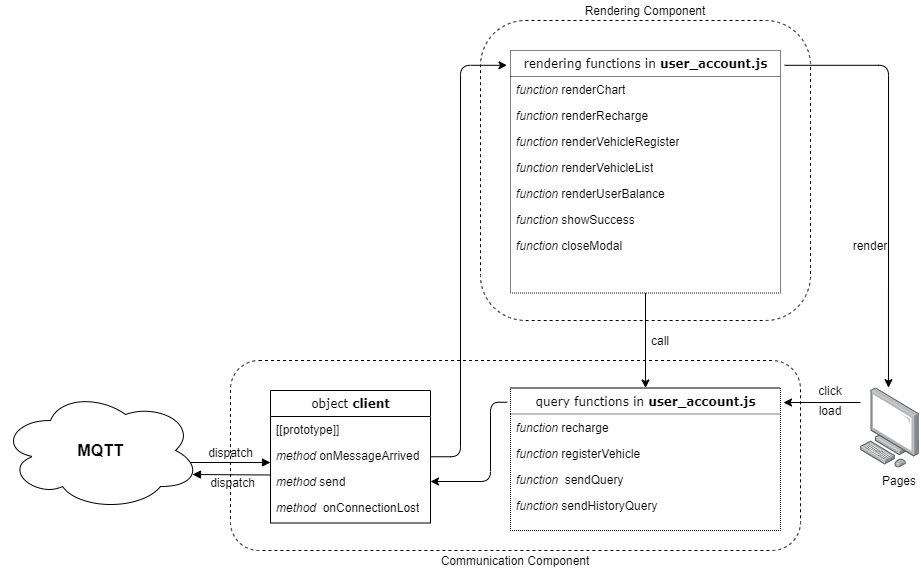

The diagram above was exported from draw.io. Its source (the exported page's mxGraphModel, read from the mxfile embedded in the PNG):
<mxGraphModel dx="1038" dy="1429" grid="1" gridSize="10" guides="1" tooltips="1" connect="1" arrows="1" fold="1" page="1" pageScale="1" pageWidth="1100" pageHeight="850" background="#ffffff" math="0" shadow="0">
  <root>
    <mxCell id="0" />
    <mxCell id="1" parent="0" />
    <mxCell id="QnTR9VxyN6LLfylWXDgm-1" value="&lt;b&gt;&lt;font style=&quot;font-size: 16px&quot;&gt;MQTT&lt;/font&gt;&lt;/b&gt;" style="ellipse;shape=cloud;whiteSpace=wrap;html=1;" parent="1" vertex="1">
      <mxGeometry x="40" y="190" width="200" height="120" as="geometry" />
    </mxCell>
    <mxCell id="QnTR9VxyN6LLfylWXDgm-10" value="dispatch" style="html=1;verticalAlign=bottom;endArrow=block;" parent="1" edge="1">
      <mxGeometry width="80" relative="1" as="geometry">
        <mxPoint x="230" y="262" as="sourcePoint" />
        <mxPoint x="310" y="262" as="targetPoint" />
      </mxGeometry>
    </mxCell>
    <mxCell id="QnTR9VxyN6LLfylWXDgm-15" value="dispatch" style="html=1;verticalAlign=bottom;endArrow=block;entryX=0.96;entryY=0.7;entryDx=0;entryDy=0;entryPerimeter=0;" parent="1" target="QnTR9VxyN6LLfylWXDgm-1" edge="1">
      <mxGeometry x="-0.0233" y="18" width="80" relative="1" as="geometry">
        <mxPoint x="310" y="274.5" as="sourcePoint" />
        <mxPoint x="320" y="272" as="targetPoint" />
        <mxPoint as="offset" />
      </mxGeometry>
    </mxCell>
    <mxCell id="QnTR9VxyN6LLfylWXDgm-17" value="" style="points=[];aspect=fixed;html=1;align=center;shadow=0;dashed=0;image;image=img/lib/allied_telesis/computer_and_terminals/Personal_Computer.svg;dashPattern=1 1;" parent="1" vertex="1">
      <mxGeometry x="900" y="187.5" width="59.03" height="80" as="geometry" />
    </mxCell>
    <mxCell id="QnTR9VxyN6LLfylWXDgm-18" value="Pages" style="text;html=1;strokeColor=none;fillColor=none;align=center;verticalAlign=middle;whiteSpace=wrap;rounded=0;dashed=1;dashPattern=1 1;" parent="1" vertex="1">
      <mxGeometry x="919.03" y="270" width="40" height="20" as="geometry" />
    </mxCell>
    <mxCell id="QnTR9VxyN6LLfylWXDgm-5" value="&lt;span style=&quot;font-weight: 400&quot;&gt;rendering functions in&lt;/span&gt; user_account.js" style="swimlane;html=1;fontStyle=1;align=center;verticalAlign=top;childLayout=stackLayout;horizontal=1;startSize=26;horizontalStack=0;resizeParent=1;resizeLast=0;collapsible=1;marginBottom=0;swimlaneFillColor=#ffffff;rounded=0;shadow=0;comic=0;labelBackgroundColor=none;strokeWidth=1;fillColor=none;fontFamily=Verdana;fontSize=12;dashed=1;dashPattern=1 1;" parent="1" vertex="1">
      <mxGeometry x="550" y="-150" width="270" height="242.5" as="geometry" />
    </mxCell>
    <mxCell id="QnTR9VxyN6LLfylWXDgm-7" value="&lt;i&gt;function&lt;/i&gt; renderChart" style="text;html=1;strokeColor=none;fillColor=none;align=left;verticalAlign=top;spacingLeft=4;spacingRight=4;whiteSpace=wrap;overflow=hidden;rotatable=0;points=[[0,0.5],[1,0.5]];portConstraint=eastwest;dashed=1;dashPattern=1 1;" parent="QnTR9VxyN6LLfylWXDgm-5" vertex="1">
      <mxGeometry y="26" width="270" height="26" as="geometry" />
    </mxCell>
    <mxCell id="QnTR9VxyN6LLfylWXDgm-8" value="&lt;i&gt;function&lt;/i&gt; renderRecharge" style="text;html=1;strokeColor=none;fillColor=none;align=left;verticalAlign=top;spacingLeft=4;spacingRight=4;whiteSpace=wrap;overflow=hidden;rotatable=0;points=[[0,0.5],[1,0.5]];portConstraint=eastwest;" parent="QnTR9VxyN6LLfylWXDgm-5" vertex="1">
      <mxGeometry y="52" width="270" height="26" as="geometry" />
    </mxCell>
    <mxCell id="QnTR9VxyN6LLfylWXDgm-9" value="&lt;i&gt;function &lt;/i&gt;renderVehicleRegister" style="text;html=1;strokeColor=none;fillColor=none;align=left;verticalAlign=top;spacingLeft=4;spacingRight=4;whiteSpace=wrap;overflow=hidden;rotatable=0;points=[[0,0.5],[1,0.5]];portConstraint=eastwest;" parent="QnTR9VxyN6LLfylWXDgm-5" vertex="1">
      <mxGeometry y="78" width="270" height="26" as="geometry" />
    </mxCell>
    <mxCell id="QnTR9VxyN6LLfylWXDgm-19" value="&lt;i&gt;function &lt;/i&gt;renderVehicleList" style="text;html=1;strokeColor=none;fillColor=none;align=left;verticalAlign=top;spacingLeft=4;spacingRight=4;whiteSpace=wrap;overflow=hidden;rotatable=0;points=[[0,0.5],[1,0.5]];portConstraint=eastwest;" parent="QnTR9VxyN6LLfylWXDgm-5" vertex="1">
      <mxGeometry y="104" width="270" height="26" as="geometry" />
    </mxCell>
    <mxCell id="QnTR9VxyN6LLfylWXDgm-22" value="&lt;i&gt;function &lt;/i&gt;renderUserBalance" style="text;html=1;strokeColor=none;fillColor=none;align=left;verticalAlign=top;spacingLeft=4;spacingRight=4;whiteSpace=wrap;overflow=hidden;rotatable=0;points=[[0,0.5],[1,0.5]];portConstraint=eastwest;" parent="QnTR9VxyN6LLfylWXDgm-5" vertex="1">
      <mxGeometry y="130" width="270" height="26" as="geometry" />
    </mxCell>
    <mxCell id="QnTR9VxyN6LLfylWXDgm-36" value="&lt;i&gt;function &lt;/i&gt;showSuccess" style="text;html=1;strokeColor=none;fillColor=none;align=left;verticalAlign=top;spacingLeft=4;spacingRight=4;whiteSpace=wrap;overflow=hidden;rotatable=0;points=[[0,0.5],[1,0.5]];portConstraint=eastwest;" parent="QnTR9VxyN6LLfylWXDgm-5" vertex="1">
      <mxGeometry y="156" width="270" height="26" as="geometry" />
    </mxCell>
    <mxCell id="QnTR9VxyN6LLfylWXDgm-39" value="&lt;i&gt;function &lt;/i&gt;closeModal" style="text;html=1;strokeColor=none;fillColor=none;align=left;verticalAlign=top;spacingLeft=4;spacingRight=4;whiteSpace=wrap;overflow=hidden;rotatable=0;points=[[0,0.5],[1,0.5]];portConstraint=eastwest;" parent="QnTR9VxyN6LLfylWXDgm-5" vertex="1">
      <mxGeometry y="182" width="270" height="26" as="geometry" />
    </mxCell>
    <mxCell id="QnTR9VxyN6LLfylWXDgm-29" value="" style="edgeStyle=segmentEdgeStyle;endArrow=classic;html=1;exitX=1.015;exitY=0.061;exitDx=0;exitDy=0;exitPerimeter=0;entryX=0.474;entryY=-0.004;entryDx=0;entryDy=0;entryPerimeter=0;" parent="1" source="QnTR9VxyN6LLfylWXDgm-5" target="QnTR9VxyN6LLfylWXDgm-17" edge="1">
      <mxGeometry width="50" height="50" relative="1" as="geometry">
        <mxPoint x="460" y="330" as="sourcePoint" />
        <mxPoint x="510" y="280" as="targetPoint" />
      </mxGeometry>
    </mxCell>
    <mxCell id="QnTR9VxyN6LLfylWXDgm-23" value="&lt;span style=&quot;font-weight: 400&quot;&gt;query functions in&lt;/span&gt; user_account.js" style="swimlane;html=1;fontStyle=1;align=center;verticalAlign=top;childLayout=stackLayout;horizontal=1;startSize=26;horizontalStack=0;resizeParent=1;resizeLast=0;collapsible=1;marginBottom=0;swimlaneFillColor=#ffffff;rounded=0;shadow=0;comic=0;labelBackgroundColor=none;strokeWidth=1;fillColor=none;fontFamily=Verdana;fontSize=12;dashed=1;dashPattern=1 1;" parent="1" vertex="1">
      <mxGeometry x="550" y="187.5" width="270" height="142.5" as="geometry" />
    </mxCell>
    <mxCell id="QnTR9VxyN6LLfylWXDgm-24" value="&lt;i&gt;function&lt;/i&gt; recharge" style="text;html=1;strokeColor=none;fillColor=none;align=left;verticalAlign=top;spacingLeft=4;spacingRight=4;whiteSpace=wrap;overflow=hidden;rotatable=0;points=[[0,0.5],[1,0.5]];portConstraint=eastwest;dashed=1;dashPattern=1 1;" parent="QnTR9VxyN6LLfylWXDgm-23" vertex="1">
      <mxGeometry y="26" width="270" height="26" as="geometry" />
    </mxCell>
    <mxCell id="QnTR9VxyN6LLfylWXDgm-25" value="&lt;i&gt;function&lt;/i&gt;&amp;nbsp;registerVehicle" style="text;html=1;strokeColor=none;fillColor=none;align=left;verticalAlign=top;spacingLeft=4;spacingRight=4;whiteSpace=wrap;overflow=hidden;rotatable=0;points=[[0,0.5],[1,0.5]];portConstraint=eastwest;" parent="QnTR9VxyN6LLfylWXDgm-23" vertex="1">
      <mxGeometry y="52" width="270" height="26" as="geometry" />
    </mxCell>
    <mxCell id="QnTR9VxyN6LLfylWXDgm-26" value="&lt;i&gt;function&amp;nbsp; &lt;/i&gt;sendQuery" style="text;html=1;strokeColor=none;fillColor=none;align=left;verticalAlign=top;spacingLeft=4;spacingRight=4;whiteSpace=wrap;overflow=hidden;rotatable=0;points=[[0,0.5],[1,0.5]];portConstraint=eastwest;" parent="QnTR9VxyN6LLfylWXDgm-23" vertex="1">
      <mxGeometry y="78" width="270" height="26" as="geometry" />
    </mxCell>
    <mxCell id="QnTR9VxyN6LLfylWXDgm-27" value="&lt;i&gt;function &lt;/i&gt;sendHistoryQuery" style="text;html=1;strokeColor=none;fillColor=none;align=left;verticalAlign=top;spacingLeft=4;spacingRight=4;whiteSpace=wrap;overflow=hidden;rotatable=0;points=[[0,0.5],[1,0.5]];portConstraint=eastwest;" parent="QnTR9VxyN6LLfylWXDgm-23" vertex="1">
      <mxGeometry y="104" width="270" height="26" as="geometry" />
    </mxCell>
    <mxCell id="QnTR9VxyN6LLfylWXDgm-31" value="" style="endArrow=classic;html=1;" parent="1" edge="1">
      <mxGeometry width="50" height="50" relative="1" as="geometry">
        <mxPoint x="900" y="202" as="sourcePoint" />
        <mxPoint x="823" y="202" as="targetPoint" />
      </mxGeometry>
    </mxCell>
    <mxCell id="QnTR9VxyN6LLfylWXDgm-32" value="" style="endArrow=classic;html=1;exitX=0.5;exitY=1;exitDx=0;exitDy=0;entryX=0.5;entryY=0;entryDx=0;entryDy=0;" parent="1" source="QnTR9VxyN6LLfylWXDgm-5" target="QnTR9VxyN6LLfylWXDgm-23" edge="1">
      <mxGeometry width="50" height="50" relative="1" as="geometry">
        <mxPoint x="460" y="130" as="sourcePoint" />
        <mxPoint x="620" y="140" as="targetPoint" />
      </mxGeometry>
    </mxCell>
    <mxCell id="QnTR9VxyN6LLfylWXDgm-33" value="click" style="text;html=1;strokeColor=none;fillColor=none;align=center;verticalAlign=middle;whiteSpace=wrap;rounded=0;dashed=1;dashPattern=1 1;" parent="1" vertex="1">
      <mxGeometry x="850" y="180" width="40" height="20" as="geometry" />
    </mxCell>
    <mxCell id="QnTR9VxyN6LLfylWXDgm-34" value="call" style="text;html=1;strokeColor=none;fillColor=none;align=center;verticalAlign=middle;whiteSpace=wrap;rounded=0;dashed=1;dashPattern=1 1;" parent="1" vertex="1">
      <mxGeometry x="680" y="130" width="40" height="20" as="geometry" />
    </mxCell>
    <mxCell id="QnTR9VxyN6LLfylWXDgm-35" value="render" style="text;html=1;strokeColor=none;fillColor=none;align=center;verticalAlign=middle;whiteSpace=wrap;rounded=0;dashed=1;dashPattern=1 1;" parent="1" vertex="1">
      <mxGeometry x="890" y="40" width="40" height="10" as="geometry" />
    </mxCell>
    <mxCell id="QnTR9VxyN6LLfylWXDgm-40" value="load" style="text;html=1;strokeColor=none;fillColor=none;align=center;verticalAlign=middle;whiteSpace=wrap;rounded=0;dashed=1;dashPattern=1 1;" parent="1" vertex="1">
      <mxGeometry x="850" y="200" width="40" height="20" as="geometry" />
    </mxCell>
    <mxCell id="QnTR9VxyN6LLfylWXDgm-42" value="" style="edgeStyle=elbowEdgeStyle;elbow=horizontal;endArrow=classic;html=1;entryX=-0.013;entryY=0.061;entryDx=0;entryDy=0;entryPerimeter=0;exitX=1;exitY=0.5;exitDx=0;exitDy=0;" parent="1" target="QnTR9VxyN6LLfylWXDgm-5" edge="1" source="78961159f06e98e8-17">
      <mxGeometry width="50" height="50" relative="1" as="geometry">
        <mxPoint x="470" y="180" as="sourcePoint" />
        <mxPoint x="520" y="130" as="targetPoint" />
        <Array as="points">
          <mxPoint x="500" y="80" />
          <mxPoint x="520" y="60" />
          <mxPoint x="500" y="220" />
        </Array>
      </mxGeometry>
    </mxCell>
    <mxCell id="78961159f06e98e8-17" value="&lt;span style=&quot;font-weight: normal&quot;&gt;object&lt;/span&gt; client" style="swimlane;html=1;fontStyle=1;align=center;verticalAlign=top;childLayout=stackLayout;horizontal=1;startSize=26;horizontalStack=0;resizeParent=1;resizeLast=0;collapsible=1;marginBottom=0;swimlaneFillColor=#ffffff;rounded=0;shadow=0;comic=0;labelBackgroundColor=none;strokeWidth=1;fillColor=none;fontFamily=Verdana;fontSize=12" parent="1" vertex="1">
      <mxGeometry x="310" y="190" width="160" height="132.5" as="geometry" />
    </mxCell>
    <mxCell id="78961159f06e98e8-24" value="[[prototype]]" style="text;html=1;strokeColor=none;fillColor=none;align=left;verticalAlign=top;spacingLeft=4;spacingRight=4;whiteSpace=wrap;overflow=hidden;rotatable=0;points=[[0,0.5],[1,0.5]];portConstraint=eastwest;" parent="78961159f06e98e8-17" vertex="1">
      <mxGeometry y="26" width="160" height="26" as="geometry" />
    </mxCell>
    <mxCell id="QnTR9VxyN6LLfylWXDgm-2" value="&lt;i&gt;method&lt;/i&gt; onMessageArrived" style="text;html=1;strokeColor=none;fillColor=none;align=left;verticalAlign=top;spacingLeft=4;spacingRight=4;whiteSpace=wrap;overflow=hidden;rotatable=0;points=[[0,0.5],[1,0.5]];portConstraint=eastwest;" parent="78961159f06e98e8-17" vertex="1">
      <mxGeometry y="52" width="160" height="26" as="geometry" />
    </mxCell>
    <mxCell id="QnTR9VxyN6LLfylWXDgm-3" value="&lt;i&gt;method&lt;/i&gt;&amp;nbsp;send" style="text;html=1;strokeColor=none;fillColor=none;align=left;verticalAlign=top;spacingLeft=4;spacingRight=4;whiteSpace=wrap;overflow=hidden;rotatable=0;points=[[0,0.5],[1,0.5]];portConstraint=eastwest;" parent="78961159f06e98e8-17" vertex="1">
      <mxGeometry y="78" width="160" height="26" as="geometry" />
    </mxCell>
    <mxCell id="QnTR9VxyN6LLfylWXDgm-4" value="&lt;i&gt;method&amp;nbsp; &lt;/i&gt;onConnectionLost" style="text;html=1;strokeColor=none;fillColor=none;align=left;verticalAlign=top;spacingLeft=4;spacingRight=4;whiteSpace=wrap;overflow=hidden;rotatable=0;points=[[0,0.5],[1,0.5]];portConstraint=eastwest;" parent="78961159f06e98e8-17" vertex="1">
      <mxGeometry y="104" width="160" height="25" as="geometry" />
    </mxCell>
    <mxCell id="4LAWkrI3QnZiFWl7ccE3-1" value="" style="edgeStyle=elbowEdgeStyle;elbow=horizontal;endArrow=classic;html=1;exitX=-0.012;exitY=0.1;exitDx=0;exitDy=0;entryX=1;entryY=0.5;entryDx=0;entryDy=0;exitPerimeter=0;" edge="1" parent="1" source="QnTR9VxyN6LLfylWXDgm-23" target="QnTR9VxyN6LLfylWXDgm-3">
      <mxGeometry width="50" height="50" relative="1" as="geometry">
        <mxPoint x="500" y="160" as="sourcePoint" />
        <mxPoint x="550" y="110" as="targetPoint" />
        <Array as="points">
          <mxPoint x="530" y="250" />
        </Array>
      </mxGeometry>
    </mxCell>
    <mxCell id="4LAWkrI3QnZiFWl7ccE3-2" value="" style="rounded=1;whiteSpace=wrap;html=1;fillColor=none;dashed=1;" vertex="1" parent="1">
      <mxGeometry x="270" y="160" width="570" height="190" as="geometry" />
    </mxCell>
    <mxCell id="4LAWkrI3QnZiFWl7ccE3-3" value="Communication Component" style="text;html=1;strokeColor=none;fillColor=none;align=center;verticalAlign=middle;whiteSpace=wrap;rounded=0;dashed=1;" vertex="1" parent="1">
      <mxGeometry x="475" y="350" width="160" height="20" as="geometry" />
    </mxCell>
    <mxCell id="4LAWkrI3QnZiFWl7ccE3-4" value="" style="rounded=1;whiteSpace=wrap;html=1;fillColor=none;dashed=1;" vertex="1" parent="1">
      <mxGeometry x="520" y="-180" width="330" height="300" as="geometry" />
    </mxCell>
    <mxCell id="4LAWkrI3QnZiFWl7ccE3-5" value="Rendering Component" style="text;html=1;strokeColor=none;fillColor=none;align=center;verticalAlign=middle;whiteSpace=wrap;rounded=0;dashed=1;" vertex="1" parent="1">
      <mxGeometry x="605" y="-200" width="160" height="20" as="geometry" />
    </mxCell>
  </root>
</mxGraphModel>